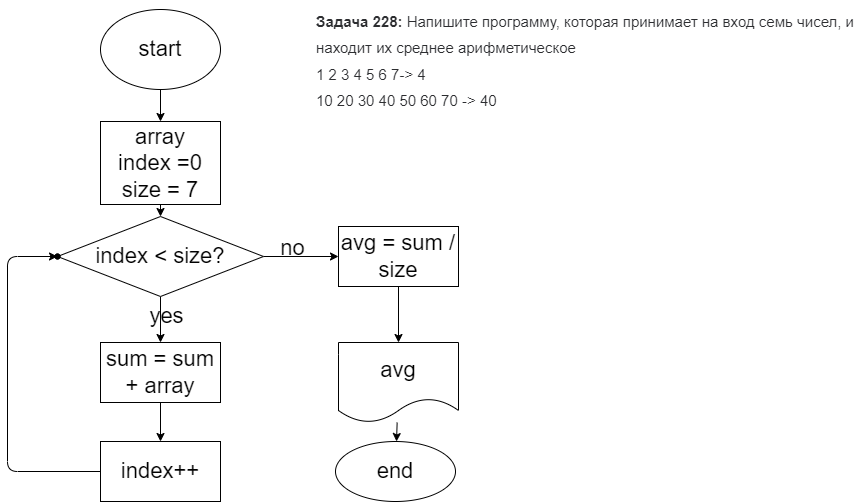

The diagram above was exported from draw.io. Its source (the exported page's mxGraphModel, read from the mxfile embedded in the PNG):
<mxGraphModel dx="1416" dy="529" grid="0" gridSize="10" guides="1" tooltips="1" connect="1" arrows="1" fold="1" page="0" pageScale="1" pageWidth="827" pageHeight="1169" math="0" shadow="0">
  <root>
    <mxCell id="0" />
    <mxCell id="1" parent="0" />
    <mxCell id="16" value="" style="edgeStyle=none;html=1;fontSize=22;" edge="1" parent="1" source="3" target="15">
      <mxGeometry relative="1" as="geometry" />
    </mxCell>
    <mxCell id="3" value="start" style="ellipse;whiteSpace=wrap;html=1;fontSize=22;" vertex="1" parent="1">
      <mxGeometry x="16" y="-52" width="120" height="80" as="geometry" />
    </mxCell>
    <mxCell id="4" value="&lt;strong style=&quot;box-sizing: border-box; font-weight: 700; color: rgb(44, 45, 48); font-family: roboto, &amp;quot;san francisco&amp;quot;, &amp;quot;helvetica neue&amp;quot;, helvetica, arial; font-size: 15px; font-style: normal; letter-spacing: normal; text-indent: 0px; text-transform: none; word-spacing: 0px; background-color: rgb(255, 255, 255);&quot;&gt;Задача 228:&lt;/strong&gt;&lt;span style=&quot;color: rgb(44, 45, 48); font-family: roboto, &amp;quot;san francisco&amp;quot;, &amp;quot;helvetica neue&amp;quot;, helvetica, arial; font-size: 15px; font-style: normal; font-weight: 400; letter-spacing: normal; text-indent: 0px; text-transform: none; word-spacing: 0px; background-color: rgb(255, 255, 255); display: inline; float: none;&quot;&gt;&lt;span&gt;&amp;nbsp;&lt;/span&gt;Напишите программу, которая принимает на вход семь чисел, и находит их среднее арифметическое&lt;/span&gt;&lt;br style=&quot;box-sizing: border-box; color: rgb(44, 45, 48); font-family: roboto, &amp;quot;san francisco&amp;quot;, &amp;quot;helvetica neue&amp;quot;, helvetica, arial; font-size: 15px; font-style: normal; font-weight: 400; letter-spacing: normal; text-indent: 0px; text-transform: none; word-spacing: 0px; background-color: rgb(255, 255, 255);&quot;&gt;&lt;span style=&quot;color: rgb(44, 45, 48); font-family: roboto, &amp;quot;san francisco&amp;quot;, &amp;quot;helvetica neue&amp;quot;, helvetica, arial; font-size: 15px; font-style: normal; font-weight: 400; letter-spacing: normal; text-indent: 0px; text-transform: none; word-spacing: 0px; background-color: rgb(255, 255, 255); display: inline; float: none;&quot;&gt;1 2 3 4 5 6 7-&amp;gt; 4&lt;/span&gt;&lt;br style=&quot;box-sizing: border-box; color: rgb(44, 45, 48); font-family: roboto, &amp;quot;san francisco&amp;quot;, &amp;quot;helvetica neue&amp;quot;, helvetica, arial; font-size: 15px; font-style: normal; font-weight: 400; letter-spacing: normal; text-indent: 0px; text-transform: none; word-spacing: 0px; background-color: rgb(255, 255, 255);&quot;&gt;&lt;span style=&quot;color: rgb(44, 45, 48); font-family: roboto, &amp;quot;san francisco&amp;quot;, &amp;quot;helvetica neue&amp;quot;, helvetica, arial; font-size: 15px; font-style: normal; font-weight: 400; letter-spacing: normal; text-indent: 0px; text-transform: none; word-spacing: 0px; background-color: rgb(255, 255, 255); display: inline; float: none;&quot;&gt;10 20 30 40 50 60 70 -&amp;gt; 40&lt;/span&gt;" style="text;whiteSpace=wrap;html=1;fontSize=22;" vertex="1" parent="1">
      <mxGeometry x="230" y="-61.00331298828125" width="540" height="129" as="geometry" />
    </mxCell>
    <mxCell id="22" value="" style="edgeStyle=none;html=1;fontSize=22;" edge="1" parent="1" source="15" target="21">
      <mxGeometry relative="1" as="geometry" />
    </mxCell>
    <mxCell id="15" value="array&lt;br&gt;index =0&lt;br&gt;size = 7" style="whiteSpace=wrap;html=1;fontSize=22;" vertex="1" parent="1">
      <mxGeometry x="16" y="60" width="120" height="83" as="geometry" />
    </mxCell>
    <mxCell id="24" value="" style="edgeStyle=none;html=1;fontSize=22;" edge="1" parent="1" source="21" target="23">
      <mxGeometry relative="1" as="geometry" />
    </mxCell>
    <mxCell id="33" value="" style="edgeStyle=none;html=1;fontSize=22;" edge="1" parent="1" source="21" target="32">
      <mxGeometry relative="1" as="geometry">
        <Array as="points" />
      </mxGeometry>
    </mxCell>
    <mxCell id="21" value="index &amp;lt; size?" style="rhombus;whiteSpace=wrap;html=1;fontSize=22;" vertex="1" parent="1">
      <mxGeometry x="-27" y="155" width="206" height="80" as="geometry" />
    </mxCell>
    <mxCell id="29" value="" style="edgeStyle=none;html=1;fontSize=22;" edge="1" parent="1" source="23" target="28">
      <mxGeometry relative="1" as="geometry" />
    </mxCell>
    <mxCell id="23" value="sum = sum + array" style="whiteSpace=wrap;html=1;fontSize=22;" vertex="1" parent="1">
      <mxGeometry x="16" y="281" width="120" height="60" as="geometry" />
    </mxCell>
    <mxCell id="25" value="" style="shape=waypoint;sketch=0;size=6;pointerEvents=1;points=[];fillColor=default;resizable=0;rotatable=0;perimeter=centerPerimeter;snapToPoint=1;fontSize=22;" vertex="1" parent="1">
      <mxGeometry x="-47" y="175" width="40" height="40" as="geometry" />
    </mxCell>
    <mxCell id="27" value="yes" style="text;html=1;align=center;verticalAlign=middle;resizable=0;points=[];autosize=1;strokeColor=none;fillColor=none;fontSize=22;" vertex="1" parent="1">
      <mxGeometry x="60" y="240" width="44" height="30" as="geometry" />
    </mxCell>
    <mxCell id="31" value="" style="edgeStyle=none;html=1;fontSize=22;" edge="1" parent="1" source="28" target="30">
      <mxGeometry relative="1" as="geometry">
        <Array as="points">
          <mxPoint x="-77" y="410" />
          <mxPoint x="-77" y="195" />
        </Array>
      </mxGeometry>
    </mxCell>
    <mxCell id="28" value="index++" style="whiteSpace=wrap;html=1;fontSize=22;" vertex="1" parent="1">
      <mxGeometry x="16" y="380" width="120" height="60" as="geometry" />
    </mxCell>
    <mxCell id="30" value="" style="shape=waypoint;sketch=0;size=6;pointerEvents=1;points=[];fillColor=default;resizable=0;rotatable=0;perimeter=centerPerimeter;snapToPoint=1;fontSize=22;" vertex="1" parent="1">
      <mxGeometry x="-47" y="175" width="40" height="40" as="geometry" />
    </mxCell>
    <mxCell id="36" value="" style="edgeStyle=none;html=1;fontSize=22;" edge="1" parent="1" source="32" target="35">
      <mxGeometry relative="1" as="geometry" />
    </mxCell>
    <mxCell id="32" value="avg = sum / size" style="whiteSpace=wrap;html=1;fontSize=22;" vertex="1" parent="1">
      <mxGeometry x="254" y="165" width="120" height="60" as="geometry" />
    </mxCell>
    <mxCell id="34" value="no" style="text;html=1;align=center;verticalAlign=middle;resizable=0;points=[];autosize=1;strokeColor=none;fillColor=none;fontSize=22;" vertex="1" parent="1">
      <mxGeometry x="191" y="172" width="34" height="30" as="geometry" />
    </mxCell>
    <mxCell id="39" value="" style="edgeStyle=none;html=1;fontSize=22;" edge="1" parent="1" source="35" target="38">
      <mxGeometry relative="1" as="geometry" />
    </mxCell>
    <mxCell id="35" value="avg" style="shape=document;whiteSpace=wrap;html=1;boundedLbl=1;fontSize=22;" vertex="1" parent="1">
      <mxGeometry x="254" y="281" width="120" height="80" as="geometry" />
    </mxCell>
    <mxCell id="38" value="end" style="ellipse;whiteSpace=wrap;html=1;fontSize=22;" vertex="1" parent="1">
      <mxGeometry x="251" y="380" width="120" height="60" as="geometry" />
    </mxCell>
  </root>
</mxGraphModel>